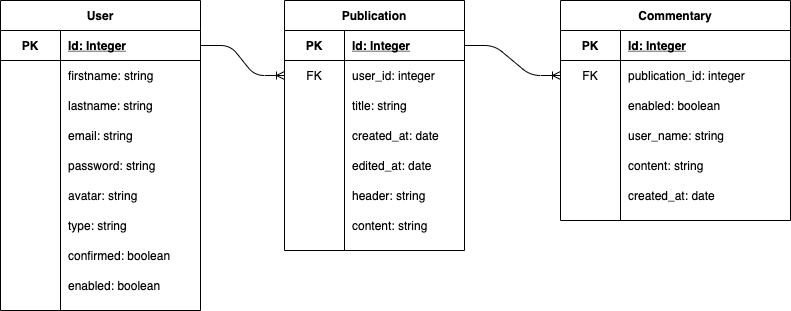

The diagram above was exported from draw.io. Its source (the exported page's mxGraphModel, read from the mxfile embedded in the PNG):
<mxGraphModel dx="946" dy="542" grid="1" gridSize="10" guides="1" tooltips="1" connect="1" arrows="1" fold="1" page="1" pageScale="1" pageWidth="827" pageHeight="1169" math="0" shadow="0">
  <root>
    <mxCell id="0" />
    <mxCell id="1" parent="0" />
    <mxCell id="Z6BcsTls2xNOqL3CDznO-67" value="User" style="shape=table;startSize=30;container=1;collapsible=1;childLayout=tableLayout;fixedRows=1;rowLines=0;fontStyle=1;align=center;resizeLast=1;" parent="1" vertex="1">
      <mxGeometry x="40" y="40" width="200" height="310" as="geometry" />
    </mxCell>
    <mxCell id="Z6BcsTls2xNOqL3CDznO-71" value="" style="shape=partialRectangle;collapsible=0;dropTarget=0;pointerEvents=0;fillColor=none;top=0;left=0;bottom=1;right=0;points=[[0,0.5],[1,0.5]];portConstraint=eastwest;" parent="Z6BcsTls2xNOqL3CDznO-67" vertex="1">
      <mxGeometry y="30" width="200" height="30" as="geometry" />
    </mxCell>
    <mxCell id="Z6BcsTls2xNOqL3CDznO-72" value="PK" style="shape=partialRectangle;connectable=0;fillColor=none;top=0;left=0;bottom=0;right=0;fontStyle=1;overflow=hidden;" parent="Z6BcsTls2xNOqL3CDznO-71" vertex="1">
      <mxGeometry width="60" height="30" as="geometry" />
    </mxCell>
    <mxCell id="Z6BcsTls2xNOqL3CDznO-73" value="Id: Integer" style="shape=partialRectangle;connectable=0;fillColor=none;top=0;left=0;bottom=0;right=0;align=left;spacingLeft=6;fontStyle=5;overflow=hidden;" parent="Z6BcsTls2xNOqL3CDznO-71" vertex="1">
      <mxGeometry x="60" width="140" height="30" as="geometry" />
    </mxCell>
    <mxCell id="Z6BcsTls2xNOqL3CDznO-74" value="" style="shape=partialRectangle;collapsible=0;dropTarget=0;pointerEvents=0;fillColor=none;top=0;left=0;bottom=0;right=0;points=[[0,0.5],[1,0.5]];portConstraint=eastwest;" parent="Z6BcsTls2xNOqL3CDznO-67" vertex="1">
      <mxGeometry y="60" width="200" height="30" as="geometry" />
    </mxCell>
    <mxCell id="Z6BcsTls2xNOqL3CDznO-75" value="" style="shape=partialRectangle;connectable=0;fillColor=none;top=0;left=0;bottom=0;right=0;editable=1;overflow=hidden;" parent="Z6BcsTls2xNOqL3CDznO-74" vertex="1">
      <mxGeometry width="60" height="30" as="geometry" />
    </mxCell>
    <mxCell id="Z6BcsTls2xNOqL3CDznO-76" value="firstname: string" style="shape=partialRectangle;connectable=0;fillColor=none;top=0;left=0;bottom=0;right=0;align=left;spacingLeft=6;overflow=hidden;" parent="Z6BcsTls2xNOqL3CDznO-74" vertex="1">
      <mxGeometry x="60" width="140" height="30" as="geometry" />
    </mxCell>
    <mxCell id="Z6BcsTls2xNOqL3CDznO-77" value="" style="shape=partialRectangle;collapsible=0;dropTarget=0;pointerEvents=0;fillColor=none;top=0;left=0;bottom=0;right=0;points=[[0,0.5],[1,0.5]];portConstraint=eastwest;" parent="Z6BcsTls2xNOqL3CDznO-67" vertex="1">
      <mxGeometry y="90" width="200" height="30" as="geometry" />
    </mxCell>
    <mxCell id="Z6BcsTls2xNOqL3CDznO-78" value="" style="shape=partialRectangle;connectable=0;fillColor=none;top=0;left=0;bottom=0;right=0;editable=1;overflow=hidden;" parent="Z6BcsTls2xNOqL3CDznO-77" vertex="1">
      <mxGeometry width="60" height="30" as="geometry" />
    </mxCell>
    <mxCell id="Z6BcsTls2xNOqL3CDznO-79" value="lastname: string" style="shape=partialRectangle;connectable=0;fillColor=none;top=0;left=0;bottom=0;right=0;align=left;spacingLeft=6;overflow=hidden;" parent="Z6BcsTls2xNOqL3CDznO-77" vertex="1">
      <mxGeometry x="60" width="140" height="30" as="geometry" />
    </mxCell>
    <mxCell id="Z6BcsTls2xNOqL3CDznO-92" style="shape=partialRectangle;collapsible=0;dropTarget=0;pointerEvents=0;fillColor=none;top=0;left=0;bottom=0;right=0;points=[[0,0.5],[1,0.5]];portConstraint=eastwest;" parent="Z6BcsTls2xNOqL3CDznO-67" vertex="1">
      <mxGeometry y="120" width="200" height="30" as="geometry" />
    </mxCell>
    <mxCell id="Z6BcsTls2xNOqL3CDznO-93" style="shape=partialRectangle;connectable=0;fillColor=none;top=0;left=0;bottom=0;right=0;editable=1;overflow=hidden;" parent="Z6BcsTls2xNOqL3CDznO-92" vertex="1">
      <mxGeometry width="60" height="30" as="geometry" />
    </mxCell>
    <mxCell id="Z6BcsTls2xNOqL3CDznO-94" value="email: string" style="shape=partialRectangle;connectable=0;fillColor=none;top=0;left=0;bottom=0;right=0;align=left;spacingLeft=6;overflow=hidden;" parent="Z6BcsTls2xNOqL3CDznO-92" vertex="1">
      <mxGeometry x="60" width="140" height="30" as="geometry" />
    </mxCell>
    <mxCell id="Z6BcsTls2xNOqL3CDznO-89" style="shape=partialRectangle;collapsible=0;dropTarget=0;pointerEvents=0;fillColor=none;top=0;left=0;bottom=0;right=0;points=[[0,0.5],[1,0.5]];portConstraint=eastwest;" parent="Z6BcsTls2xNOqL3CDznO-67" vertex="1">
      <mxGeometry y="150" width="200" height="30" as="geometry" />
    </mxCell>
    <mxCell id="Z6BcsTls2xNOqL3CDznO-90" style="shape=partialRectangle;connectable=0;fillColor=none;top=0;left=0;bottom=0;right=0;editable=1;overflow=hidden;" parent="Z6BcsTls2xNOqL3CDznO-89" vertex="1">
      <mxGeometry width="60" height="30" as="geometry" />
    </mxCell>
    <mxCell id="Z6BcsTls2xNOqL3CDznO-91" value="password: string" style="shape=partialRectangle;connectable=0;fillColor=none;top=0;left=0;bottom=0;right=0;align=left;spacingLeft=6;overflow=hidden;" parent="Z6BcsTls2xNOqL3CDznO-89" vertex="1">
      <mxGeometry x="60" width="140" height="30" as="geometry" />
    </mxCell>
    <mxCell id="Z6BcsTls2xNOqL3CDznO-86" style="shape=partialRectangle;collapsible=0;dropTarget=0;pointerEvents=0;fillColor=none;top=0;left=0;bottom=0;right=0;points=[[0,0.5],[1,0.5]];portConstraint=eastwest;" parent="Z6BcsTls2xNOqL3CDznO-67" vertex="1">
      <mxGeometry y="180" width="200" height="30" as="geometry" />
    </mxCell>
    <mxCell id="Z6BcsTls2xNOqL3CDznO-87" style="shape=partialRectangle;connectable=0;fillColor=none;top=0;left=0;bottom=0;right=0;editable=1;overflow=hidden;" parent="Z6BcsTls2xNOqL3CDznO-86" vertex="1">
      <mxGeometry width="60" height="30" as="geometry" />
    </mxCell>
    <mxCell id="Z6BcsTls2xNOqL3CDznO-88" value="avatar: string" style="shape=partialRectangle;connectable=0;fillColor=none;top=0;left=0;bottom=0;right=0;align=left;spacingLeft=6;overflow=hidden;" parent="Z6BcsTls2xNOqL3CDznO-86" vertex="1">
      <mxGeometry x="60" width="140" height="30" as="geometry" />
    </mxCell>
    <mxCell id="Z6BcsTls2xNOqL3CDznO-83" style="shape=partialRectangle;collapsible=0;dropTarget=0;pointerEvents=0;fillColor=none;top=0;left=0;bottom=0;right=0;points=[[0,0.5],[1,0.5]];portConstraint=eastwest;" parent="Z6BcsTls2xNOqL3CDznO-67" vertex="1">
      <mxGeometry y="210" width="200" height="30" as="geometry" />
    </mxCell>
    <mxCell id="Z6BcsTls2xNOqL3CDznO-84" style="shape=partialRectangle;connectable=0;fillColor=none;top=0;left=0;bottom=0;right=0;editable=1;overflow=hidden;" parent="Z6BcsTls2xNOqL3CDznO-83" vertex="1">
      <mxGeometry width="60" height="30" as="geometry" />
    </mxCell>
    <mxCell id="Z6BcsTls2xNOqL3CDznO-85" value="type: string" style="shape=partialRectangle;connectable=0;fillColor=none;top=0;left=0;bottom=0;right=0;align=left;spacingLeft=6;overflow=hidden;" parent="Z6BcsTls2xNOqL3CDznO-83" vertex="1">
      <mxGeometry x="60" width="140" height="30" as="geometry" />
    </mxCell>
    <mxCell id="Z6BcsTls2xNOqL3CDznO-80" style="shape=partialRectangle;collapsible=0;dropTarget=0;pointerEvents=0;fillColor=none;top=0;left=0;bottom=0;right=0;points=[[0,0.5],[1,0.5]];portConstraint=eastwest;" parent="Z6BcsTls2xNOqL3CDznO-67" vertex="1">
      <mxGeometry y="240" width="200" height="30" as="geometry" />
    </mxCell>
    <mxCell id="Z6BcsTls2xNOqL3CDznO-81" style="shape=partialRectangle;connectable=0;fillColor=none;top=0;left=0;bottom=0;right=0;editable=1;overflow=hidden;" parent="Z6BcsTls2xNOqL3CDznO-80" vertex="1">
      <mxGeometry width="60" height="30" as="geometry" />
    </mxCell>
    <mxCell id="Z6BcsTls2xNOqL3CDznO-82" value="confirmed: boolean" style="shape=partialRectangle;connectable=0;fillColor=none;top=0;left=0;bottom=0;right=0;align=left;spacingLeft=6;overflow=hidden;" parent="Z6BcsTls2xNOqL3CDznO-80" vertex="1">
      <mxGeometry x="60" width="140" height="30" as="geometry" />
    </mxCell>
    <mxCell id="Z6BcsTls2xNOqL3CDznO-147" style="shape=partialRectangle;collapsible=0;dropTarget=0;pointerEvents=0;fillColor=none;top=0;left=0;bottom=0;right=0;points=[[0,0.5],[1,0.5]];portConstraint=eastwest;" parent="Z6BcsTls2xNOqL3CDznO-67" vertex="1">
      <mxGeometry y="270" width="200" height="30" as="geometry" />
    </mxCell>
    <mxCell id="Z6BcsTls2xNOqL3CDznO-148" style="shape=partialRectangle;connectable=0;fillColor=none;top=0;left=0;bottom=0;right=0;editable=1;overflow=hidden;" parent="Z6BcsTls2xNOqL3CDznO-147" vertex="1">
      <mxGeometry width="60" height="30" as="geometry" />
    </mxCell>
    <mxCell id="Z6BcsTls2xNOqL3CDznO-149" value="enabled: boolean" style="shape=partialRectangle;connectable=0;fillColor=none;top=0;left=0;bottom=0;right=0;align=left;spacingLeft=6;overflow=hidden;" parent="Z6BcsTls2xNOqL3CDznO-147" vertex="1">
      <mxGeometry x="60" width="140" height="30" as="geometry" />
    </mxCell>
    <mxCell id="Z6BcsTls2xNOqL3CDznO-95" value="Publication" style="shape=table;startSize=30;container=1;collapsible=1;childLayout=tableLayout;fixedRows=1;rowLines=0;fontStyle=1;align=center;resizeLast=1;" parent="1" vertex="1">
      <mxGeometry x="324" y="40" width="180" height="250" as="geometry" />
    </mxCell>
    <mxCell id="Z6BcsTls2xNOqL3CDznO-96" value="" style="shape=partialRectangle;collapsible=0;dropTarget=0;pointerEvents=0;fillColor=none;top=0;left=0;bottom=1;right=0;points=[[0,0.5],[1,0.5]];portConstraint=eastwest;" parent="Z6BcsTls2xNOqL3CDznO-95" vertex="1">
      <mxGeometry y="30" width="180" height="30" as="geometry" />
    </mxCell>
    <mxCell id="Z6BcsTls2xNOqL3CDznO-97" value="PK" style="shape=partialRectangle;connectable=0;fillColor=none;top=0;left=0;bottom=0;right=0;fontStyle=1;overflow=hidden;" parent="Z6BcsTls2xNOqL3CDznO-96" vertex="1">
      <mxGeometry width="60" height="30" as="geometry" />
    </mxCell>
    <mxCell id="Z6BcsTls2xNOqL3CDznO-98" value="Id: Integer" style="shape=partialRectangle;connectable=0;fillColor=none;top=0;left=0;bottom=0;right=0;align=left;spacingLeft=6;fontStyle=5;overflow=hidden;" parent="Z6BcsTls2xNOqL3CDznO-96" vertex="1">
      <mxGeometry x="60" width="120" height="30" as="geometry" />
    </mxCell>
    <mxCell id="Z6BcsTls2xNOqL3CDznO-99" value="" style="shape=partialRectangle;collapsible=0;dropTarget=0;pointerEvents=0;fillColor=none;top=0;left=0;bottom=0;right=0;points=[[0,0.5],[1,0.5]];portConstraint=eastwest;" parent="Z6BcsTls2xNOqL3CDznO-95" vertex="1">
      <mxGeometry y="60" width="180" height="30" as="geometry" />
    </mxCell>
    <mxCell id="Z6BcsTls2xNOqL3CDznO-100" value="FK" style="shape=partialRectangle;connectable=0;fillColor=none;top=0;left=0;bottom=0;right=0;editable=1;overflow=hidden;" parent="Z6BcsTls2xNOqL3CDznO-99" vertex="1">
      <mxGeometry width="60" height="30" as="geometry" />
    </mxCell>
    <mxCell id="Z6BcsTls2xNOqL3CDznO-101" value="user_id: integer" style="shape=partialRectangle;connectable=0;fillColor=none;top=0;left=0;bottom=0;right=0;align=left;spacingLeft=6;overflow=hidden;" parent="Z6BcsTls2xNOqL3CDznO-99" vertex="1">
      <mxGeometry x="60" width="120" height="30" as="geometry" />
    </mxCell>
    <mxCell id="Z6BcsTls2xNOqL3CDznO-102" value="" style="shape=partialRectangle;collapsible=0;dropTarget=0;pointerEvents=0;fillColor=none;top=0;left=0;bottom=0;right=0;points=[[0,0.5],[1,0.5]];portConstraint=eastwest;" parent="Z6BcsTls2xNOqL3CDznO-95" vertex="1">
      <mxGeometry y="90" width="180" height="30" as="geometry" />
    </mxCell>
    <mxCell id="Z6BcsTls2xNOqL3CDznO-103" value="" style="shape=partialRectangle;connectable=0;fillColor=none;top=0;left=0;bottom=0;right=0;editable=1;overflow=hidden;" parent="Z6BcsTls2xNOqL3CDznO-102" vertex="1">
      <mxGeometry width="60" height="30" as="geometry" />
    </mxCell>
    <mxCell id="Z6BcsTls2xNOqL3CDznO-104" value="title: string" style="shape=partialRectangle;connectable=0;fillColor=none;top=0;left=0;bottom=0;right=0;align=left;spacingLeft=6;overflow=hidden;" parent="Z6BcsTls2xNOqL3CDznO-102" vertex="1">
      <mxGeometry x="60" width="120" height="30" as="geometry" />
    </mxCell>
    <mxCell id="Z6BcsTls2xNOqL3CDznO-105" style="shape=partialRectangle;collapsible=0;dropTarget=0;pointerEvents=0;fillColor=none;top=0;left=0;bottom=0;right=0;points=[[0,0.5],[1,0.5]];portConstraint=eastwest;" parent="Z6BcsTls2xNOqL3CDznO-95" vertex="1">
      <mxGeometry y="120" width="180" height="30" as="geometry" />
    </mxCell>
    <mxCell id="Z6BcsTls2xNOqL3CDznO-106" style="shape=partialRectangle;connectable=0;fillColor=none;top=0;left=0;bottom=0;right=0;editable=1;overflow=hidden;" parent="Z6BcsTls2xNOqL3CDznO-105" vertex="1">
      <mxGeometry width="60" height="30" as="geometry" />
    </mxCell>
    <mxCell id="Z6BcsTls2xNOqL3CDznO-107" value="created_at: date" style="shape=partialRectangle;connectable=0;fillColor=none;top=0;left=0;bottom=0;right=0;align=left;spacingLeft=6;overflow=hidden;" parent="Z6BcsTls2xNOqL3CDznO-105" vertex="1">
      <mxGeometry x="60" width="120" height="30" as="geometry" />
    </mxCell>
    <mxCell id="Z6BcsTls2xNOqL3CDznO-108" style="shape=partialRectangle;collapsible=0;dropTarget=0;pointerEvents=0;fillColor=none;top=0;left=0;bottom=0;right=0;points=[[0,0.5],[1,0.5]];portConstraint=eastwest;" parent="Z6BcsTls2xNOqL3CDznO-95" vertex="1">
      <mxGeometry y="150" width="180" height="30" as="geometry" />
    </mxCell>
    <mxCell id="Z6BcsTls2xNOqL3CDznO-109" style="shape=partialRectangle;connectable=0;fillColor=none;top=0;left=0;bottom=0;right=0;editable=1;overflow=hidden;" parent="Z6BcsTls2xNOqL3CDznO-108" vertex="1">
      <mxGeometry width="60" height="30" as="geometry" />
    </mxCell>
    <mxCell id="Z6BcsTls2xNOqL3CDznO-110" value="edited_at: date" style="shape=partialRectangle;connectable=0;fillColor=none;top=0;left=0;bottom=0;right=0;align=left;spacingLeft=6;overflow=hidden;" parent="Z6BcsTls2xNOqL3CDznO-108" vertex="1">
      <mxGeometry x="60" width="120" height="30" as="geometry" />
    </mxCell>
    <mxCell id="Z6BcsTls2xNOqL3CDznO-111" style="shape=partialRectangle;collapsible=0;dropTarget=0;pointerEvents=0;fillColor=none;top=0;left=0;bottom=0;right=0;points=[[0,0.5],[1,0.5]];portConstraint=eastwest;" parent="Z6BcsTls2xNOqL3CDznO-95" vertex="1">
      <mxGeometry y="180" width="180" height="30" as="geometry" />
    </mxCell>
    <mxCell id="Z6BcsTls2xNOqL3CDznO-112" style="shape=partialRectangle;connectable=0;fillColor=none;top=0;left=0;bottom=0;right=0;editable=1;overflow=hidden;" parent="Z6BcsTls2xNOqL3CDznO-111" vertex="1">
      <mxGeometry width="60" height="30" as="geometry" />
    </mxCell>
    <mxCell id="Z6BcsTls2xNOqL3CDznO-113" value="header: string" style="shape=partialRectangle;connectable=0;fillColor=none;top=0;left=0;bottom=0;right=0;align=left;spacingLeft=6;overflow=hidden;" parent="Z6BcsTls2xNOqL3CDznO-111" vertex="1">
      <mxGeometry x="60" width="120" height="30" as="geometry" />
    </mxCell>
    <mxCell id="Z6BcsTls2xNOqL3CDznO-114" style="shape=partialRectangle;collapsible=0;dropTarget=0;pointerEvents=0;fillColor=none;top=0;left=0;bottom=0;right=0;points=[[0,0.5],[1,0.5]];portConstraint=eastwest;" parent="Z6BcsTls2xNOqL3CDznO-95" vertex="1">
      <mxGeometry y="210" width="180" height="30" as="geometry" />
    </mxCell>
    <mxCell id="Z6BcsTls2xNOqL3CDznO-115" style="shape=partialRectangle;connectable=0;fillColor=none;top=0;left=0;bottom=0;right=0;editable=1;overflow=hidden;" parent="Z6BcsTls2xNOqL3CDznO-114" vertex="1">
      <mxGeometry width="60" height="30" as="geometry" />
    </mxCell>
    <mxCell id="Z6BcsTls2xNOqL3CDznO-116" value="content: string" style="shape=partialRectangle;connectable=0;fillColor=none;top=0;left=0;bottom=0;right=0;align=left;spacingLeft=6;overflow=hidden;" parent="Z6BcsTls2xNOqL3CDznO-114" vertex="1">
      <mxGeometry x="60" width="120" height="30" as="geometry" />
    </mxCell>
    <mxCell id="Z6BcsTls2xNOqL3CDznO-122" value="" style="edgeStyle=entityRelationEdgeStyle;fontSize=12;html=1;endArrow=ERoneToMany;exitX=1;exitY=0.5;exitDx=0;exitDy=0;entryX=0;entryY=0.5;entryDx=0;entryDy=0;" parent="1" source="Z6BcsTls2xNOqL3CDznO-71" target="Z6BcsTls2xNOqL3CDznO-99" edge="1">
      <mxGeometry width="100" height="100" relative="1" as="geometry">
        <mxPoint x="270" y="210" as="sourcePoint" />
        <mxPoint x="370" y="110" as="targetPoint" />
      </mxGeometry>
    </mxCell>
    <mxCell id="Z6BcsTls2xNOqL3CDznO-123" value="Commentary" style="shape=table;startSize=30;container=1;collapsible=1;childLayout=tableLayout;fixedRows=1;rowLines=0;fontStyle=1;align=center;resizeLast=1;" parent="1" vertex="1">
      <mxGeometry x="600" y="40" width="230" height="220" as="geometry" />
    </mxCell>
    <mxCell id="Z6BcsTls2xNOqL3CDznO-124" value="" style="shape=partialRectangle;collapsible=0;dropTarget=0;pointerEvents=0;fillColor=none;top=0;left=0;bottom=1;right=0;points=[[0,0.5],[1,0.5]];portConstraint=eastwest;" parent="Z6BcsTls2xNOqL3CDznO-123" vertex="1">
      <mxGeometry y="30" width="230" height="30" as="geometry" />
    </mxCell>
    <mxCell id="Z6BcsTls2xNOqL3CDznO-125" value="PK" style="shape=partialRectangle;connectable=0;fillColor=none;top=0;left=0;bottom=0;right=0;fontStyle=1;overflow=hidden;" parent="Z6BcsTls2xNOqL3CDznO-124" vertex="1">
      <mxGeometry width="60" height="30" as="geometry" />
    </mxCell>
    <mxCell id="Z6BcsTls2xNOqL3CDznO-126" value="Id: Integer" style="shape=partialRectangle;connectable=0;fillColor=none;top=0;left=0;bottom=0;right=0;align=left;spacingLeft=6;fontStyle=5;overflow=hidden;" parent="Z6BcsTls2xNOqL3CDznO-124" vertex="1">
      <mxGeometry x="60" width="170" height="30" as="geometry" />
    </mxCell>
    <mxCell id="Z6BcsTls2xNOqL3CDznO-127" value="" style="shape=partialRectangle;collapsible=0;dropTarget=0;pointerEvents=0;fillColor=none;top=0;left=0;bottom=0;right=0;points=[[0,0.5],[1,0.5]];portConstraint=eastwest;" parent="Z6BcsTls2xNOqL3CDznO-123" vertex="1">
      <mxGeometry y="60" width="230" height="30" as="geometry" />
    </mxCell>
    <mxCell id="Z6BcsTls2xNOqL3CDznO-128" value="FK" style="shape=partialRectangle;connectable=0;fillColor=none;top=0;left=0;bottom=0;right=0;editable=1;overflow=hidden;" parent="Z6BcsTls2xNOqL3CDznO-127" vertex="1">
      <mxGeometry width="60" height="30" as="geometry" />
    </mxCell>
    <mxCell id="Z6BcsTls2xNOqL3CDznO-129" value="publication_id: integer" style="shape=partialRectangle;connectable=0;fillColor=none;top=0;left=0;bottom=0;right=0;align=left;spacingLeft=6;overflow=hidden;" parent="Z6BcsTls2xNOqL3CDznO-127" vertex="1">
      <mxGeometry x="60" width="170" height="30" as="geometry" />
    </mxCell>
    <mxCell id="Z6BcsTls2xNOqL3CDznO-130" value="" style="shape=partialRectangle;collapsible=0;dropTarget=0;pointerEvents=0;fillColor=none;top=0;left=0;bottom=0;right=0;points=[[0,0.5],[1,0.5]];portConstraint=eastwest;" parent="Z6BcsTls2xNOqL3CDznO-123" vertex="1">
      <mxGeometry y="90" width="230" height="30" as="geometry" />
    </mxCell>
    <mxCell id="Z6BcsTls2xNOqL3CDznO-131" value="" style="shape=partialRectangle;connectable=0;fillColor=none;top=0;left=0;bottom=0;right=0;editable=1;overflow=hidden;" parent="Z6BcsTls2xNOqL3CDznO-130" vertex="1">
      <mxGeometry width="60" height="30" as="geometry" />
    </mxCell>
    <mxCell id="Z6BcsTls2xNOqL3CDznO-132" value="enabled: boolean" style="shape=partialRectangle;connectable=0;fillColor=none;top=0;left=0;bottom=0;right=0;align=left;spacingLeft=6;overflow=hidden;" parent="Z6BcsTls2xNOqL3CDznO-130" vertex="1">
      <mxGeometry x="60" width="170" height="30" as="geometry" />
    </mxCell>
    <mxCell id="Z6BcsTls2xNOqL3CDznO-133" style="shape=partialRectangle;collapsible=0;dropTarget=0;pointerEvents=0;fillColor=none;top=0;left=0;bottom=0;right=0;points=[[0,0.5],[1,0.5]];portConstraint=eastwest;" parent="Z6BcsTls2xNOqL3CDznO-123" vertex="1">
      <mxGeometry y="120" width="230" height="30" as="geometry" />
    </mxCell>
    <mxCell id="Z6BcsTls2xNOqL3CDznO-134" style="shape=partialRectangle;connectable=0;fillColor=none;top=0;left=0;bottom=0;right=0;editable=1;overflow=hidden;" parent="Z6BcsTls2xNOqL3CDznO-133" vertex="1">
      <mxGeometry width="60" height="30" as="geometry" />
    </mxCell>
    <mxCell id="Z6BcsTls2xNOqL3CDznO-135" value="user_name: string" style="shape=partialRectangle;connectable=0;fillColor=none;top=0;left=0;bottom=0;right=0;align=left;spacingLeft=6;overflow=hidden;" parent="Z6BcsTls2xNOqL3CDznO-133" vertex="1">
      <mxGeometry x="60" width="170" height="30" as="geometry" />
    </mxCell>
    <mxCell id="Z6BcsTls2xNOqL3CDznO-136" style="shape=partialRectangle;collapsible=0;dropTarget=0;pointerEvents=0;fillColor=none;top=0;left=0;bottom=0;right=0;points=[[0,0.5],[1,0.5]];portConstraint=eastwest;" parent="Z6BcsTls2xNOqL3CDznO-123" vertex="1">
      <mxGeometry y="150" width="230" height="30" as="geometry" />
    </mxCell>
    <mxCell id="Z6BcsTls2xNOqL3CDznO-137" style="shape=partialRectangle;connectable=0;fillColor=none;top=0;left=0;bottom=0;right=0;editable=1;overflow=hidden;" parent="Z6BcsTls2xNOqL3CDznO-136" vertex="1">
      <mxGeometry width="60" height="30" as="geometry" />
    </mxCell>
    <mxCell id="Z6BcsTls2xNOqL3CDznO-138" value="content: string" style="shape=partialRectangle;connectable=0;fillColor=none;top=0;left=0;bottom=0;right=0;align=left;spacingLeft=6;overflow=hidden;" parent="Z6BcsTls2xNOqL3CDznO-136" vertex="1">
      <mxGeometry x="60" width="170" height="30" as="geometry" />
    </mxCell>
    <mxCell id="Z6BcsTls2xNOqL3CDznO-139" style="shape=partialRectangle;collapsible=0;dropTarget=0;pointerEvents=0;fillColor=none;top=0;left=0;bottom=0;right=0;points=[[0,0.5],[1,0.5]];portConstraint=eastwest;" parent="Z6BcsTls2xNOqL3CDznO-123" vertex="1">
      <mxGeometry y="180" width="230" height="30" as="geometry" />
    </mxCell>
    <mxCell id="Z6BcsTls2xNOqL3CDznO-140" style="shape=partialRectangle;connectable=0;fillColor=none;top=0;left=0;bottom=0;right=0;editable=1;overflow=hidden;" parent="Z6BcsTls2xNOqL3CDznO-139" vertex="1">
      <mxGeometry width="60" height="30" as="geometry" />
    </mxCell>
    <mxCell id="Z6BcsTls2xNOqL3CDznO-141" value="created_at: date" style="shape=partialRectangle;connectable=0;fillColor=none;top=0;left=0;bottom=0;right=0;align=left;spacingLeft=6;overflow=hidden;" parent="Z6BcsTls2xNOqL3CDznO-139" vertex="1">
      <mxGeometry x="60" width="170" height="30" as="geometry" />
    </mxCell>
    <mxCell id="Z6BcsTls2xNOqL3CDznO-146" value="" style="edgeStyle=entityRelationEdgeStyle;fontSize=12;html=1;endArrow=ERoneToMany;exitX=1;exitY=0.5;exitDx=0;exitDy=0;" parent="1" source="Z6BcsTls2xNOqL3CDznO-96" target="Z6BcsTls2xNOqL3CDznO-127" edge="1">
      <mxGeometry width="100" height="100" relative="1" as="geometry">
        <mxPoint x="600" y="210" as="sourcePoint" />
        <mxPoint x="700" y="110" as="targetPoint" />
      </mxGeometry>
    </mxCell>
  </root>
</mxGraphModel>